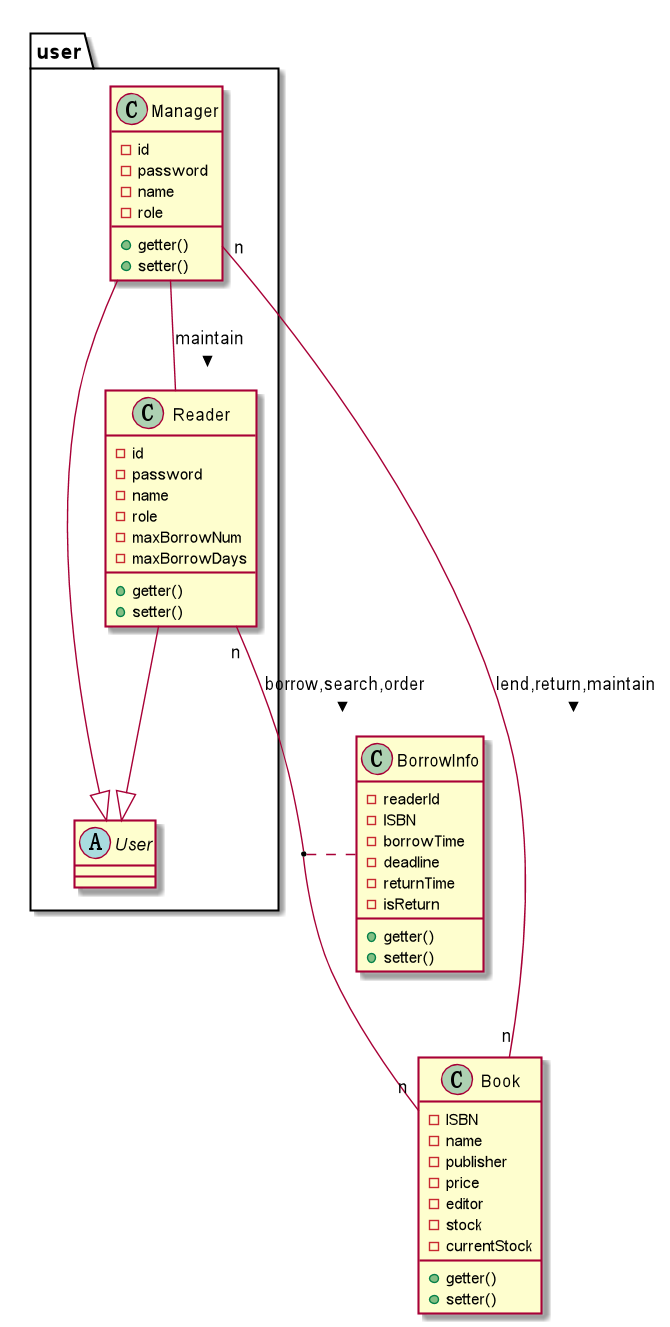

The diagram above was rendered by PlantUML. Its source (embedded in the PNG):
@startuml


class Book{
    -ISBN
    -name
    -publisher
    -price
    -editor
    -stock
    -currentStock
    +getter()
    +setter()
}

class BorrowInfo{
    -readerId
    -ISBN
    -borrowTime
    -deadline
    -returnTime
    -isReturn
    +getter()
    +setter()
}
package "user"{
abstract Class User{

}
    class Reader{
            -id
            -password
            -name
            -role
            -maxBorrowNum
            -maxBorrowDays
            +getter()
            +setter()
    }

    class Manager{
        -id
        -password
        -name
        -role
        +getter()
        +setter()
    }
}
Reader --|> User
Manager --|> User
Reader "n" -- "n" Book:> borrow,search,order
(Reader,Book) .. BorrowInfo
Manager "n" -- "n" Book:> lend,return,maintain
Manager -- Reader: > maintain

@enduml